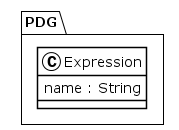

The diagram above was rendered by PlantUML. Its source (embedded in the PNG):
@startuml
!theme plain
package PDG {
class Expression {
	 name : String
}
}
@enduml